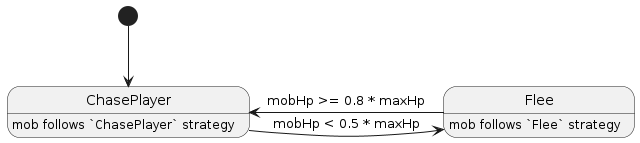

The diagram above was rendered by PlantUML. Its source (embedded in the PNG):
@startuml
[*] --> ChasePlayer
ChasePlayer -> Flee : mobHp < 0.5 * maxHp
ChasePlayer: mob follows `ChasePlayer` strategy
Flee -> ChasePlayer : mobHp >= 0.8 * maxHp
Flee: mob follows `Flee` strategy
@enduml